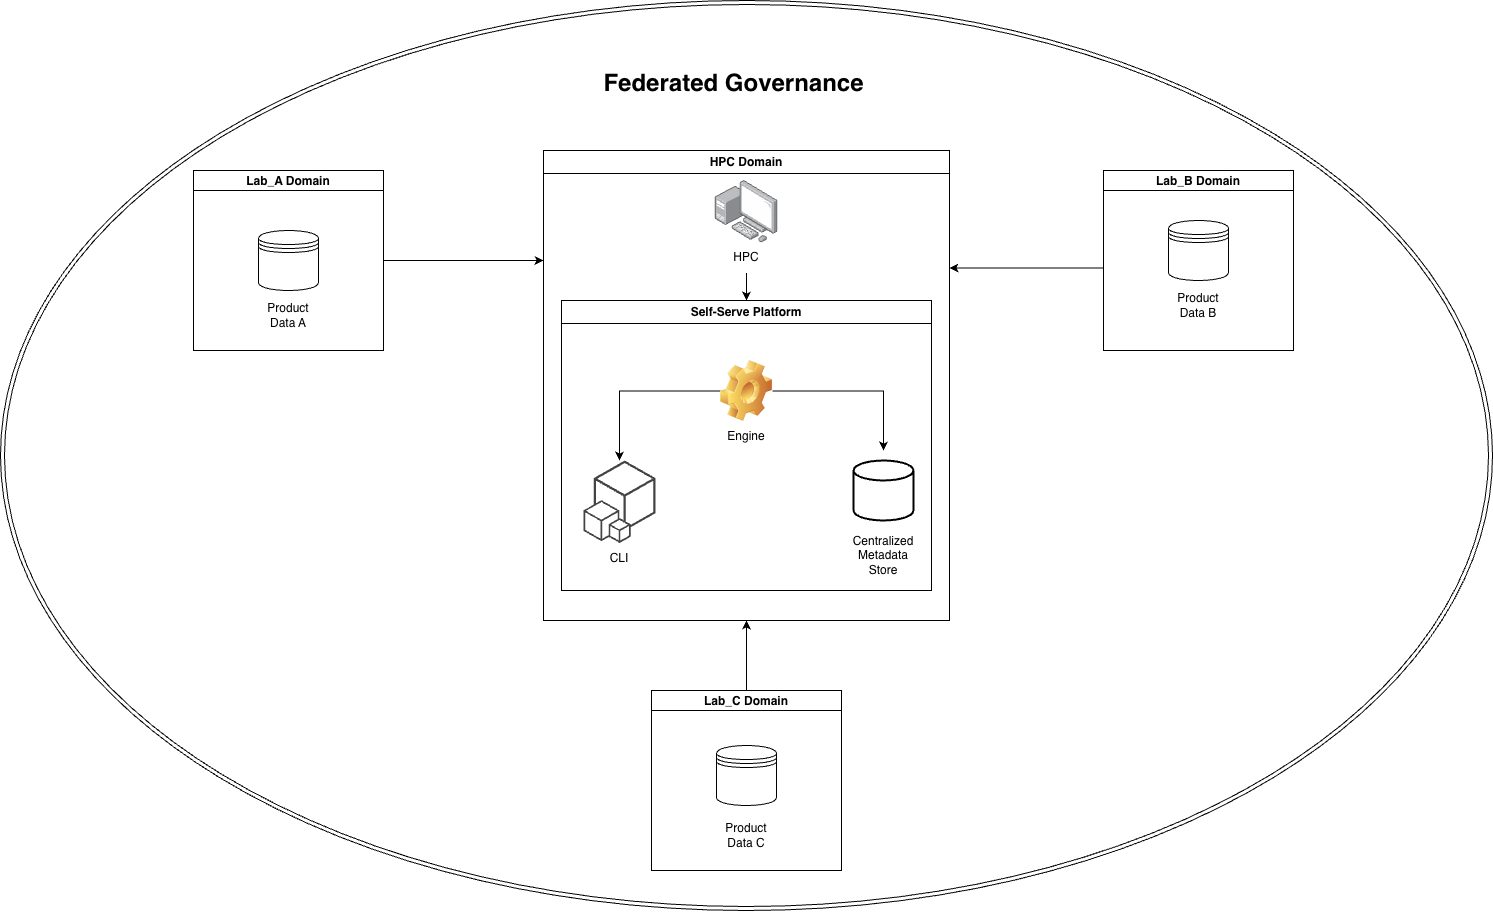

The diagram above was exported from draw.io. Its source (the exported page's mxGraphModel, read from the mxfile embedded in the PNG):
<mxGraphModel dx="2802" dy="2186" grid="1" gridSize="10" guides="1" tooltips="1" connect="1" arrows="1" fold="1" page="1" pageScale="1" pageWidth="827" pageHeight="1169" math="0" shadow="0">
  <root>
    <mxCell id="0" />
    <mxCell id="1" parent="0" />
    <mxCell id="uaTgFII6PT_cENHVnD3K-2" parent="1" style="shape=datastore;whiteSpace=wrap;html=1;" value="" vertex="1">
      <mxGeometry height="60" width="60" x="625" y="130" as="geometry" />
    </mxCell>
    <mxCell id="uaTgFII6PT_cENHVnD3K-3" parent="1" style="shape=datastore;whiteSpace=wrap;html=1;" value="" vertex="1">
      <mxGeometry height="60" width="60" x="-285" y="140" as="geometry" />
    </mxCell>
    <mxCell id="uaTgFII6PT_cENHVnD3K-45" edge="1" parent="1" source="uaTgFII6PT_cENHVnD3K-12" style="edgeStyle=orthogonalEdgeStyle;rounded=0;orthogonalLoop=1;jettySize=auto;html=1;">
      <mxGeometry relative="1" as="geometry">
        <mxPoint y="170" as="targetPoint" />
      </mxGeometry>
    </mxCell>
    <mxCell id="uaTgFII6PT_cENHVnD3K-12" parent="1" style="swimlane;startSize=20;horizontal=1;containerType=tree;" value="Lab_A Domain" vertex="1">
      <mxGeometry height="180" width="190" x="-350" y="80" as="geometry" />
    </mxCell>
    <mxCell id="uaTgFII6PT_cENHVnD3K-18" parent="uaTgFII6PT_cENHVnD3K-12" style="text;html=1;whiteSpace=wrap;strokeColor=none;fillColor=none;align=center;verticalAlign=middle;rounded=0;" value="Product Data A" vertex="1">
      <mxGeometry height="30" width="60" x="65" y="130" as="geometry" />
    </mxCell>
    <mxCell id="uaTgFII6PT_cENHVnD3K-46" edge="1" parent="1" source="uaTgFII6PT_cENHVnD3K-16" style="edgeStyle=orthogonalEdgeStyle;rounded=0;orthogonalLoop=1;jettySize=auto;html=1;entryX=1;entryY=0.25;entryDx=0;entryDy=0;" target="uaTgFII6PT_cENHVnD3K-27">
      <mxGeometry relative="1" as="geometry">
        <Array as="points">
          <mxPoint x="483" y="178" />
        </Array>
      </mxGeometry>
    </mxCell>
    <mxCell id="uaTgFII6PT_cENHVnD3K-16" parent="1" style="swimlane;startSize=20;horizontal=1;containerType=tree;" value="Lab_B Domain" vertex="1">
      <mxGeometry height="180" width="190" x="560" y="80" as="geometry" />
    </mxCell>
    <mxCell id="uaTgFII6PT_cENHVnD3K-19" parent="uaTgFII6PT_cENHVnD3K-16" style="text;html=1;whiteSpace=wrap;strokeColor=none;fillColor=none;align=center;verticalAlign=middle;rounded=0;" value="Product Data B" vertex="1">
      <mxGeometry height="30" width="60" x="65" y="120" as="geometry" />
    </mxCell>
    <mxCell id="uaTgFII6PT_cENHVnD3K-47" edge="1" parent="1" source="uaTgFII6PT_cENHVnD3K-17" style="edgeStyle=orthogonalEdgeStyle;rounded=0;orthogonalLoop=1;jettySize=auto;html=1;entryX=0.5;entryY=1;entryDx=0;entryDy=0;" target="uaTgFII6PT_cENHVnD3K-27">
      <mxGeometry relative="1" as="geometry" />
    </mxCell>
    <mxCell id="uaTgFII6PT_cENHVnD3K-17" parent="1" style="swimlane;startSize=20;horizontal=1;containerType=tree;" value="Lab_C Domain" vertex="1">
      <mxGeometry height="180" width="190" x="108" y="600" as="geometry" />
    </mxCell>
    <mxCell id="uaTgFII6PT_cENHVnD3K-1" parent="uaTgFII6PT_cENHVnD3K-17" style="shape=datastore;whiteSpace=wrap;html=1;" value="" vertex="1">
      <mxGeometry height="60" width="60" x="65" y="55" as="geometry" />
    </mxCell>
    <mxCell id="uaTgFII6PT_cENHVnD3K-20" parent="uaTgFII6PT_cENHVnD3K-17" style="text;html=1;whiteSpace=wrap;strokeColor=none;fillColor=none;align=center;verticalAlign=middle;rounded=0;" value="Product Data C" vertex="1">
      <mxGeometry height="30" width="60" x="65" y="130" as="geometry" />
    </mxCell>
    <mxCell id="uaTgFII6PT_cENHVnD3K-27" parent="1" style="swimlane;whiteSpace=wrap;html=1;" value="HPC Domain" vertex="1">
      <mxGeometry height="470" width="406" y="60" as="geometry" />
    </mxCell>
    <mxCell id="uaTgFII6PT_cENHVnD3K-29" parent="uaTgFII6PT_cENHVnD3K-27" style="image;points=[];aspect=fixed;html=1;align=center;shadow=0;dashed=0;image=img/lib/allied_telesis/computer_and_terminals/Personal_Computer_with_Server.svg;" value="" vertex="1">
      <mxGeometry height="62.400000000000006" width="62.400000000000006" x="171.8" y="30" as="geometry" />
    </mxCell>
    <mxCell id="uaTgFII6PT_cENHVnD3K-37" parent="uaTgFII6PT_cENHVnD3K-27" style="swimlane;whiteSpace=wrap;html=1;" value="Self-Serve Platform" vertex="1">
      <mxGeometry height="290" width="370" x="18" y="150" as="geometry" />
    </mxCell>
    <mxCell id="uaTgFII6PT_cENHVnD3K-31" parent="uaTgFII6PT_cENHVnD3K-37" style="outlineConnect=0;dashed=0;verticalLabelPosition=bottom;verticalAlign=top;align=center;html=1;shape=mxgraph.aws3.cli;fillColor=#444444;gradientColor=none;" value="" vertex="1">
      <mxGeometry height="82.5" width="72" x="22" y="160" as="geometry" />
    </mxCell>
    <mxCell id="uaTgFII6PT_cENHVnD3K-33" parent="uaTgFII6PT_cENHVnD3K-37" style="text;html=1;whiteSpace=wrap;strokeColor=none;fillColor=none;align=center;verticalAlign=middle;rounded=0;" value="CLI" vertex="1">
      <mxGeometry height="30" width="60" x="28" y="242.60000000000002" as="geometry" />
    </mxCell>
    <mxCell id="uaTgFII6PT_cENHVnD3K-21" parent="uaTgFII6PT_cENHVnD3K-37" style="strokeWidth=2;html=1;shape=mxgraph.flowchart.database;whiteSpace=wrap;" value="" vertex="1">
      <mxGeometry height="60" width="60" x="292" y="160" as="geometry" />
    </mxCell>
    <mxCell id="uaTgFII6PT_cENHVnD3K-28" parent="uaTgFII6PT_cENHVnD3K-37" style="text;html=1;whiteSpace=wrap;strokeColor=none;fillColor=none;align=center;verticalAlign=middle;rounded=0;" value="Centralized Metadata Store" vertex="1">
      <mxGeometry height="30" width="60" x="292" y="240" as="geometry" />
    </mxCell>
    <mxCell id="uaTgFII6PT_cENHVnD3K-40" edge="1" parent="uaTgFII6PT_cENHVnD3K-37" source="uaTgFII6PT_cENHVnD3K-38" style="edgeStyle=orthogonalEdgeStyle;rounded=0;orthogonalLoop=1;jettySize=auto;html=1;" target="uaTgFII6PT_cENHVnD3K-31">
      <mxGeometry relative="1" as="geometry" />
    </mxCell>
    <mxCell id="uaTgFII6PT_cENHVnD3K-41" edge="1" parent="uaTgFII6PT_cENHVnD3K-37" source="uaTgFII6PT_cENHVnD3K-38" style="edgeStyle=orthogonalEdgeStyle;rounded=0;orthogonalLoop=1;jettySize=auto;html=1;">
      <mxGeometry relative="1" as="geometry">
        <mxPoint x="322" y="150" as="targetPoint" />
      </mxGeometry>
    </mxCell>
    <mxCell id="uaTgFII6PT_cENHVnD3K-38" parent="uaTgFII6PT_cENHVnD3K-37" style="shape=image;html=1;verticalLabelPosition=bottom;verticalAlign=top;imageAspect=1;aspect=fixed;image=img/clipart/Gear_128x128.png" value="" vertex="1">
      <mxGeometry height="61" width="52" x="159" y="60" as="geometry" />
    </mxCell>
    <mxCell id="uaTgFII6PT_cENHVnD3K-39" parent="uaTgFII6PT_cENHVnD3K-37" style="text;html=1;whiteSpace=wrap;strokeColor=none;fillColor=none;align=center;verticalAlign=middle;rounded=0;" value="Engine" vertex="1">
      <mxGeometry height="30" width="60" x="155" y="121" as="geometry" />
    </mxCell>
    <mxCell id="uaTgFII6PT_cENHVnD3K-43" edge="1" parent="uaTgFII6PT_cENHVnD3K-27" source="uaTgFII6PT_cENHVnD3K-42" style="edgeStyle=orthogonalEdgeStyle;rounded=0;orthogonalLoop=1;jettySize=auto;html=1;entryX=0.5;entryY=0;entryDx=0;entryDy=0;" target="uaTgFII6PT_cENHVnD3K-37">
      <mxGeometry relative="1" as="geometry" />
    </mxCell>
    <mxCell id="uaTgFII6PT_cENHVnD3K-42" parent="uaTgFII6PT_cENHVnD3K-27" style="text;html=1;whiteSpace=wrap;strokeColor=none;fillColor=none;align=center;verticalAlign=middle;rounded=0;" value="HPC" vertex="1">
      <mxGeometry height="30" width="60" x="173" y="92.4" as="geometry" />
    </mxCell>
    <mxCell id="uaTgFII6PT_cENHVnD3K-51" parent="1" style="ellipse;shape=doubleEllipse;whiteSpace=wrap;html=1;fillColor=none;" value="" vertex="1">
      <mxGeometry height="910" width="1492" x="-543" y="-90" as="geometry" />
    </mxCell>
    <mxCell id="uaTgFII6PT_cENHVnD3K-52" parent="1" style="text;align=center;fontStyle=1;verticalAlign=middle;spacingLeft=3;spacingRight=3;strokeColor=none;rotatable=0;points=[[0,0.5],[1,0.5]];portConstraint=eastwest;html=1;" value="&lt;font style=&quot;font-size: 24px;&quot;&gt;Federated Governance&lt;/font&gt;" vertex="1">
      <mxGeometry height="26" width="80" x="150" y="-20" as="geometry" />
    </mxCell>
  </root>
</mxGraphModel>